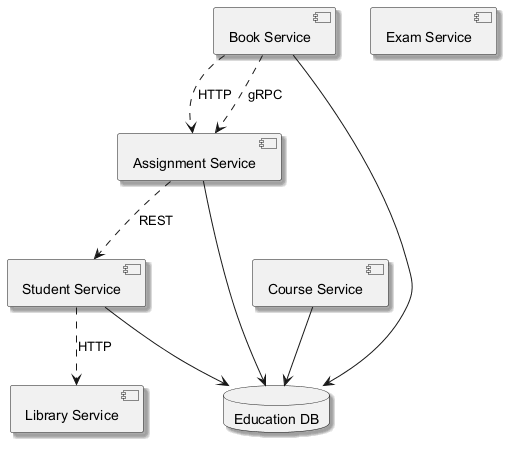

The diagram above was rendered by PlantUML. Its source (embedded in the PNG):
@startuml
skinparam backgroundColor #FFFFFF
skinparam classBackgroundColor #F1F8E9
skinparam classBorderColor #33691E
skinparam shadowing true
component "Assignment Service" as C_AssignmentService
component "Exam Service" as C_ExamService
component "Course Service" as C_CourseService
component "Student Service" as C_StudentService
component "Library Service" as C_LibraryService
component "Book Service" as C_BookService
database "Education DB" as DB_education
C_AssignmentService --> DB_education
C_CourseService --> DB_education
C_StudentService --> DB_education
C_BookService --> DB_education
C_BookService ..> C_AssignmentService : HTTP
C_AssignmentService ..> C_StudentService : REST
C_StudentService ..> C_LibraryService : HTTP
C_BookService ..> C_AssignmentService : gRPC
@enduml